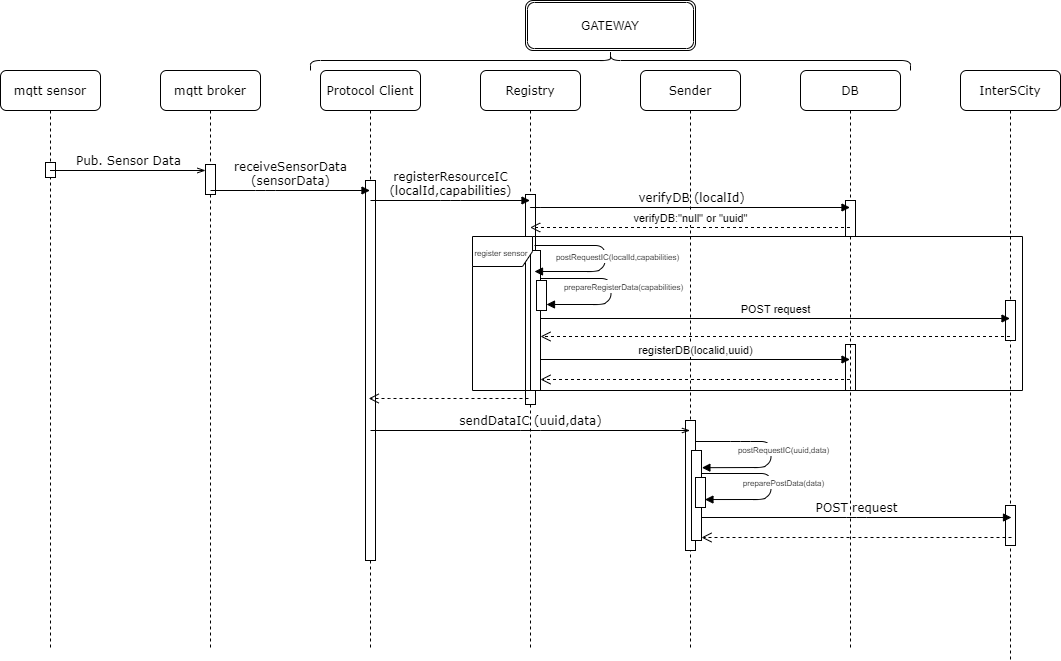

The diagram above was exported from draw.io. Its source (the exported page's mxGraphModel, read from the mxfile embedded in the PNG):
<mxGraphModel dx="868" dy="460" grid="1" gridSize="10" guides="1" tooltips="1" connect="1" arrows="1" fold="1" page="1" pageScale="1" pageWidth="1100" pageHeight="850" background="#ffffff" math="0" shadow="0">
  <root>
    <mxCell id="0" />
    <mxCell id="1" parent="0" />
    <mxCell id="7baba1c4bc27f4b0-3" value="Protocol Client" style="shape=umlLifeline;perimeter=lifelinePerimeter;whiteSpace=wrap;html=1;container=1;collapsible=0;recursiveResize=0;outlineConnect=0;rounded=1;shadow=0;comic=0;labelBackgroundColor=none;strokeWidth=1;fontFamily=Verdana;fontSize=12;align=center;" parent="1" vertex="1">
      <mxGeometry x="360" y="80" width="100" height="580" as="geometry" />
    </mxCell>
    <mxCell id="vZ1PvOuDulmxwh-C_wIs-3" value="" style="html=1;points=[];perimeter=orthogonalPerimeter;" parent="7baba1c4bc27f4b0-3" vertex="1">
      <mxGeometry x="45" y="110" width="10" height="380" as="geometry" />
    </mxCell>
    <mxCell id="vZ1PvOuDulmxwh-C_wIs-13" value="" style="html=1;points=[];perimeter=orthogonalPerimeter;" parent="1" vertex="1">
      <mxGeometry x="885" y="354" width="10" height="46" as="geometry" />
    </mxCell>
    <mxCell id="7baba1c4bc27f4b0-2" value="mqtt broker" style="shape=umlLifeline;perimeter=lifelinePerimeter;whiteSpace=wrap;html=1;container=1;collapsible=0;recursiveResize=0;outlineConnect=0;rounded=1;shadow=0;comic=0;labelBackgroundColor=none;strokeWidth=1;fontFamily=Verdana;fontSize=12;align=center;" parent="1" vertex="1">
      <mxGeometry x="200" y="80" width="100" height="580" as="geometry" />
    </mxCell>
    <mxCell id="vZ1PvOuDulmxwh-C_wIs-2" value="" style="html=1;points=[];perimeter=orthogonalPerimeter;" parent="7baba1c4bc27f4b0-2" vertex="1">
      <mxGeometry x="45" y="94" width="10" height="30" as="geometry" />
    </mxCell>
    <mxCell id="7baba1c4bc27f4b0-4" value="DB" style="shape=umlLifeline;perimeter=lifelinePerimeter;whiteSpace=wrap;html=1;container=1;collapsible=0;recursiveResize=0;outlineConnect=0;rounded=1;shadow=0;comic=0;labelBackgroundColor=none;strokeWidth=1;fontFamily=Verdana;fontSize=12;align=center;" parent="1" vertex="1">
      <mxGeometry x="840" y="80" width="100" height="580" as="geometry" />
    </mxCell>
    <mxCell id="vZ1PvOuDulmxwh-C_wIs-9" value="" style="html=1;points=[];perimeter=orthogonalPerimeter;" parent="7baba1c4bc27f4b0-4" vertex="1">
      <mxGeometry x="45" y="130" width="10" height="36" as="geometry" />
    </mxCell>
    <mxCell id="7baba1c4bc27f4b0-5" value="InterSCity" style="shape=umlLifeline;perimeter=lifelinePerimeter;whiteSpace=wrap;html=1;container=1;collapsible=0;recursiveResize=0;outlineConnect=0;rounded=1;shadow=0;comic=0;labelBackgroundColor=none;strokeWidth=1;fontFamily=Verdana;fontSize=12;align=center;" parent="1" vertex="1">
      <mxGeometry x="1000" y="80" width="100" height="590" as="geometry" />
    </mxCell>
    <mxCell id="vZ1PvOuDulmxwh-C_wIs-10" value="" style="html=1;points=[];perimeter=orthogonalPerimeter;" parent="7baba1c4bc27f4b0-5" vertex="1">
      <mxGeometry x="45" y="230" width="10" height="40" as="geometry" />
    </mxCell>
    <mxCell id="9Osm1j-1h9KX1VyIP_40-5" value="" style="html=1;points=[];perimeter=orthogonalPerimeter;" parent="7baba1c4bc27f4b0-5" vertex="1">
      <mxGeometry x="45" y="435" width="10" height="40" as="geometry" />
    </mxCell>
    <mxCell id="7baba1c4bc27f4b0-8" value="mqtt sensor" style="shape=umlLifeline;perimeter=lifelinePerimeter;whiteSpace=wrap;html=1;container=1;collapsible=0;recursiveResize=0;outlineConnect=0;rounded=1;shadow=0;comic=0;labelBackgroundColor=none;strokeWidth=1;fontFamily=Verdana;fontSize=12;align=center;" parent="1" vertex="1">
      <mxGeometry x="40" y="80" width="100" height="580" as="geometry" />
    </mxCell>
    <mxCell id="vZ1PvOuDulmxwh-C_wIs-1" value="" style="html=1;points=[];perimeter=orthogonalPerimeter;" parent="7baba1c4bc27f4b0-8" vertex="1">
      <mxGeometry x="45" y="92" width="10" height="15" as="geometry" />
    </mxCell>
    <mxCell id="7baba1c4bc27f4b0-11" value="Pub. Sensor Data" style="html=1;verticalAlign=bottom;endArrow=openThin;entryX=0;entryY=0;labelBackgroundColor=none;fontFamily=Verdana;fontSize=12;edgeStyle=elbowEdgeStyle;elbow=vertical;endFill=0;" parent="1" source="7baba1c4bc27f4b0-8" edge="1">
      <mxGeometry relative="1" as="geometry">
        <mxPoint x="115" y="180" as="sourcePoint" />
        <mxPoint x="245" y="180" as="targetPoint" />
      </mxGeometry>
    </mxCell>
    <mxCell id="wSFc2xPMtiHXs8hzHKk8-4" value="receiveSensorData&lt;br&gt;(sensorData)" style="html=1;verticalAlign=bottom;endArrow=block;labelBackgroundColor=none;fontFamily=Verdana;fontSize=12;edgeStyle=elbowEdgeStyle;elbow=vertical;endFill=1;" parent="1" target="7baba1c4bc27f4b0-3" edge="1">
      <mxGeometry relative="1" as="geometry">
        <mxPoint x="250" y="200" as="sourcePoint" />
        <mxPoint x="380" y="200" as="targetPoint" />
      </mxGeometry>
    </mxCell>
    <mxCell id="dhBck0TkKdlzHn4kaaiq-1" value="&lt;div&gt;Registry&lt;/div&gt;" style="shape=umlLifeline;perimeter=lifelinePerimeter;whiteSpace=wrap;html=1;container=1;collapsible=0;recursiveResize=0;outlineConnect=0;rounded=1;shadow=0;comic=0;labelBackgroundColor=none;strokeWidth=1;fontFamily=Verdana;fontSize=12;align=center;" parent="1" vertex="1">
      <mxGeometry x="520" y="80" width="100" height="580" as="geometry" />
    </mxCell>
    <mxCell id="vZ1PvOuDulmxwh-C_wIs-4" value="" style="html=1;points=[];perimeter=orthogonalPerimeter;" parent="dhBck0TkKdlzHn4kaaiq-1" vertex="1">
      <mxGeometry x="45" y="124" width="10" height="210" as="geometry" />
    </mxCell>
    <mxCell id="dhBck0TkKdlzHn4kaaiq-2" value="&lt;div&gt;Sender&lt;/div&gt;" style="shape=umlLifeline;perimeter=lifelinePerimeter;whiteSpace=wrap;html=1;container=1;collapsible=0;recursiveResize=0;outlineConnect=0;rounded=1;shadow=0;comic=0;labelBackgroundColor=none;strokeWidth=1;fontFamily=Verdana;fontSize=12;align=center;" parent="1" vertex="1">
      <mxGeometry x="680" y="80" width="100" height="580" as="geometry" />
    </mxCell>
    <mxCell id="vZ1PvOuDulmxwh-C_wIs-6" value="" style="html=1;points=[];perimeter=orthogonalPerimeter;" parent="dhBck0TkKdlzHn4kaaiq-2" vertex="1">
      <mxGeometry x="45" y="350" width="10" height="130" as="geometry" />
    </mxCell>
    <mxCell id="dhBck0TkKdlzHn4kaaiq-3" value="registerResourceIC&lt;br&gt;(localId,capabilities)" style="html=1;verticalAlign=bottom;endArrow=block;labelBackgroundColor=none;fontFamily=Verdana;fontSize=12;edgeStyle=elbowEdgeStyle;elbow=vertical;" parent="1" edge="1">
      <mxGeometry relative="1" as="geometry">
        <mxPoint x="410" y="210" as="sourcePoint" />
        <mxPoint x="569.5" y="210" as="targetPoint" />
      </mxGeometry>
    </mxCell>
    <mxCell id="dhBck0TkKdlzHn4kaaiq-5" value="sendDataIC (uuid,data)" style="html=1;verticalAlign=bottom;endArrow=openThin;labelBackgroundColor=none;fontFamily=Verdana;fontSize=12;edgeStyle=elbowEdgeStyle;elbow=vertical;endFill=0;" parent="1" edge="1">
      <mxGeometry relative="1" as="geometry">
        <mxPoint x="410" y="440" as="sourcePoint" />
        <mxPoint x="729.5" y="440" as="targetPoint" />
        <Array as="points" />
      </mxGeometry>
    </mxCell>
    <mxCell id="dhBck0TkKdlzHn4kaaiq-8" value="" style="shape=curlyBracket;whiteSpace=wrap;html=1;rounded=1;rotation=90;" parent="1" vertex="1">
      <mxGeometry x="640" y="-230" width="20" height="600" as="geometry" />
    </mxCell>
    <mxCell id="dhBck0TkKdlzHn4kaaiq-9" value="GATEWAY" style="shape=ext;double=1;rounded=1;whiteSpace=wrap;html=1;" parent="1" vertex="1">
      <mxGeometry x="565" y="10" width="170" height="50" as="geometry" />
    </mxCell>
    <mxCell id="vZ1PvOuDulmxwh-C_wIs-5" value="" style="html=1;verticalAlign=bottom;endArrow=open;dashed=1;endSize=8;" parent="1" edge="1">
      <mxGeometry relative="1" as="geometry">
        <mxPoint x="568.0000000000003" y="408" as="sourcePoint" />
        <mxPoint x="408.16999999999996" y="408" as="targetPoint" />
        <Array as="points">
          <mxPoint x="438.5" y="408" />
        </Array>
      </mxGeometry>
    </mxCell>
    <mxCell id="wSFc2xPMtiHXs8hzHKk8-21" value="verifyDB:&quot;null&quot; or &quot;uuid&quot;" style="html=1;verticalAlign=bottom;endArrow=open;dashed=1;endSize=8;" parent="1" edge="1">
      <mxGeometry relative="1" as="geometry">
        <mxPoint x="889.5" y="237" as="sourcePoint" />
        <mxPoint x="569.6666666666667" y="236.9999999999999" as="targetPoint" />
        <Array as="points">
          <mxPoint x="640.33" y="237" />
        </Array>
      </mxGeometry>
    </mxCell>
    <mxCell id="wSFc2xPMtiHXs8hzHKk8-5" value="&lt;span class=&quot;tlid-translation translation&quot; lang=&quot;en&quot;&gt;&lt;span title=&quot;&quot; class=&quot;&quot;&gt;verifyDB&lt;/span&gt;&lt;/span&gt;&amp;nbsp;(localId)" style="html=1;verticalAlign=bottom;endArrow=block;labelBackgroundColor=none;fontFamily=Verdana;fontSize=12;edgeStyle=elbowEdgeStyle;elbow=vertical;" parent="1" edge="1">
      <mxGeometry x="0.0033" relative="1" as="geometry">
        <mxPoint x="569.6666666666667" y="216.83333333333337" as="sourcePoint" />
        <mxPoint x="889.5" y="217" as="targetPoint" />
        <mxPoint as="offset" />
      </mxGeometry>
    </mxCell>
    <mxCell id="wSFc2xPMtiHXs8hzHKk8-11" value="POST request" style="html=1;verticalAlign=bottom;endArrow=block;" parent="1" source="6LE3LIF05D56NaWQ1xPX-1" edge="1">
      <mxGeometry width="80" relative="1" as="geometry">
        <mxPoint x="569.6666666666667" y="327.9999999999999" as="sourcePoint" />
        <mxPoint x="1049.5" y="328" as="targetPoint" />
      </mxGeometry>
    </mxCell>
    <mxCell id="wSFc2xPMtiHXs8hzHKk8-12" value="" style="html=1;verticalAlign=bottom;endArrow=open;dashed=1;endSize=8;" parent="1" target="6LE3LIF05D56NaWQ1xPX-1" edge="1">
      <mxGeometry relative="1" as="geometry">
        <mxPoint x="1049.5" y="346" as="sourcePoint" />
        <mxPoint x="569.6666666666667" y="345.9999999999999" as="targetPoint" />
      </mxGeometry>
    </mxCell>
    <mxCell id="wSFc2xPMtiHXs8hzHKk8-14" value="" style="html=1;verticalAlign=bottom;endArrow=open;dashed=1;endSize=8;" parent="1" source="7baba1c4bc27f4b0-4" target="6LE3LIF05D56NaWQ1xPX-1" edge="1">
      <mxGeometry relative="1" as="geometry">
        <mxPoint x="770" y="389" as="sourcePoint" />
        <mxPoint x="570" y="389" as="targetPoint" />
        <Array as="points">
          <mxPoint x="640.5" y="389" />
        </Array>
      </mxGeometry>
    </mxCell>
    <mxCell id="wSFc2xPMtiHXs8hzHKk8-13" value="registerDB(localid,uuid)" style="html=1;verticalAlign=bottom;endArrow=block;" parent="1" source="6LE3LIF05D56NaWQ1xPX-1" edge="1">
      <mxGeometry width="80" relative="1" as="geometry">
        <mxPoint x="410" y="369" as="sourcePoint" />
        <mxPoint x="889.5" y="369" as="targetPoint" />
      </mxGeometry>
    </mxCell>
    <mxCell id="wSFc2xPMtiHXs8hzHKk8-20" value="" style="html=1;verticalAlign=bottom;endArrow=open;dashed=1;endSize=8;" parent="1" edge="1">
      <mxGeometry relative="1" as="geometry">
        <mxPoint x="1051" y="547" as="sourcePoint" />
        <mxPoint x="741" y="547" as="targetPoint" />
      </mxGeometry>
    </mxCell>
    <mxCell id="wSFc2xPMtiHXs8hzHKk8-19" value="POST request" style="html=1;verticalAlign=bottom;endArrow=block;labelBackgroundColor=none;fontFamily=Verdana;fontSize=12;edgeStyle=elbowEdgeStyle;elbow=vertical;" parent="1" edge="1">
      <mxGeometry relative="1" as="geometry">
        <mxPoint x="741" y="527" as="sourcePoint" />
        <mxPoint x="1051" y="527" as="targetPoint" />
        <mxPoint as="offset" />
      </mxGeometry>
    </mxCell>
    <mxCell id="wSFc2xPMtiHXs8hzHKk8-18" value="&lt;font style=&quot;font-size: 8px&quot;&gt;preparePostData(data)&lt;/font&gt;" style="html=1;verticalAlign=bottom;endArrow=block;entryX=0.944;entryY=0.735;entryDx=0;entryDy=0;entryPerimeter=0;" parent="1" target="6LE3LIF05D56NaWQ1xPX-10" edge="1">
      <mxGeometry x="0.1066" y="12" width="80" relative="1" as="geometry">
        <mxPoint x="741" y="483" as="sourcePoint" />
        <mxPoint x="741.3899999999999" y="509.20000000000005" as="targetPoint" />
        <Array as="points">
          <mxPoint x="810.5" y="483" />
          <mxPoint x="810.5" y="503" />
          <mxPoint x="803" y="509" />
        </Array>
        <mxPoint as="offset" />
      </mxGeometry>
    </mxCell>
    <mxCell id="NMagP9DzTqSF5KSkSTaV-3" value="&lt;font style=&quot;font-size: 8px&quot;&gt;prepareRegisterData(capabilities)&lt;/font&gt;" style="html=1;verticalAlign=bottom;endArrow=block;" parent="1" target="6LE3LIF05D56NaWQ1xPX-6" edge="1">
      <mxGeometry x="0.1066" y="12" width="80" relative="1" as="geometry">
        <mxPoint x="580" y="288" as="sourcePoint" />
        <mxPoint x="580" y="314" as="targetPoint" />
        <Array as="points">
          <mxPoint x="650.5" y="288" />
          <mxPoint x="650.5" y="308" />
          <mxPoint x="643" y="314" />
        </Array>
        <mxPoint as="offset" />
      </mxGeometry>
    </mxCell>
    <mxCell id="6LE3LIF05D56NaWQ1xPX-1" value="" style="html=1;points=[];perimeter=orthogonalPerimeter;" parent="1" vertex="1">
      <mxGeometry x="570" y="260" width="10" height="140" as="geometry" />
    </mxCell>
    <mxCell id="6LE3LIF05D56NaWQ1xPX-2" value="" style="html=1;verticalAlign=bottom;endArrow=block;" parent="1" target="6LE3LIF05D56NaWQ1xPX-1" edge="1">
      <mxGeometry x="0.1066" y="12" width="80" relative="1" as="geometry">
        <mxPoint x="570" y="294" as="sourcePoint" />
        <mxPoint x="575" y="320" as="targetPoint" />
        <Array as="points" />
        <mxPoint as="offset" />
      </mxGeometry>
    </mxCell>
    <mxCell id="6LE3LIF05D56NaWQ1xPX-3" value="&lt;font style=&quot;font-size: 8px&quot;&gt;postRequestIC(localId,capabilities)&lt;/font&gt;" style="html=1;verticalAlign=bottom;endArrow=block;" parent="1" edge="1">
      <mxGeometry x="0.1066" y="12" width="80" relative="1" as="geometry">
        <mxPoint x="574" y="255" as="sourcePoint" />
        <mxPoint x="574" y="281" as="targetPoint" />
        <Array as="points">
          <mxPoint x="644.5" y="255" />
          <mxPoint x="644.5" y="275" />
          <mxPoint x="637" y="281" />
        </Array>
        <mxPoint as="offset" />
      </mxGeometry>
    </mxCell>
    <mxCell id="6LE3LIF05D56NaWQ1xPX-6" value="" style="html=1;points=[];perimeter=orthogonalPerimeter;" parent="1" vertex="1">
      <mxGeometry x="576" y="290" width="10" height="30" as="geometry" />
    </mxCell>
    <mxCell id="wSFc2xPMtiHXs8hzHKk8-9" value="&lt;font style=&quot;font-size: 8px&quot;&gt;&lt;span class=&quot;tlid-translation translation&quot; lang=&quot;en&quot;&gt;&lt;span title=&quot;&quot; class=&quot;&quot;&gt;register sensor&amp;nbsp;&lt;/span&gt;&lt;/span&gt;&lt;/font&gt;" style="shape=umlFrame;whiteSpace=wrap;html=1;" parent="1" vertex="1">
      <mxGeometry x="512" y="246" width="550" height="154" as="geometry" />
    </mxCell>
    <mxCell id="6LE3LIF05D56NaWQ1xPX-7" value="" style="html=1;points=[];perimeter=orthogonalPerimeter;" parent="1" vertex="1">
      <mxGeometry x="731" y="460" width="10" height="90" as="geometry" />
    </mxCell>
    <mxCell id="6LE3LIF05D56NaWQ1xPX-8" value="&lt;font style=&quot;font-size: 8px&quot;&gt;postRequestIC(uuid,data)&lt;/font&gt;" style="html=1;verticalAlign=bottom;endArrow=block;entryX=1.039;entryY=0.48;entryDx=0;entryDy=0;entryPerimeter=0;" parent="1" edge="1">
      <mxGeometry x="0.1066" y="12" width="80" relative="1" as="geometry">
        <mxPoint x="735" y="451" as="sourcePoint" />
        <mxPoint x="741.3899999999999" y="477.20000000000005" as="targetPoint" />
        <Array as="points">
          <mxPoint x="780" y="451" />
          <mxPoint x="810.5" y="451" />
          <mxPoint x="810.5" y="471" />
          <mxPoint x="803" y="477" />
        </Array>
        <mxPoint as="offset" />
      </mxGeometry>
    </mxCell>
    <mxCell id="6LE3LIF05D56NaWQ1xPX-10" value="" style="html=1;points=[];perimeter=orthogonalPerimeter;" parent="1" vertex="1">
      <mxGeometry x="735" y="487" width="10" height="30" as="geometry" />
    </mxCell>
  </root>
</mxGraphModel>